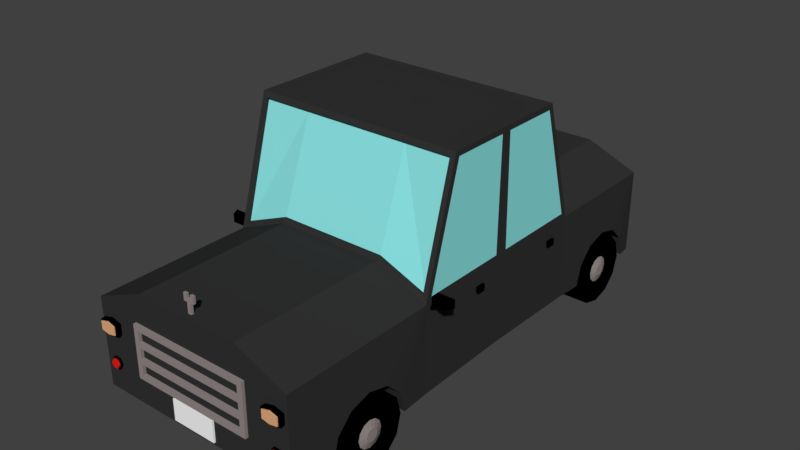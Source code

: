 # Source: Car_black.blend  (saved by Blender 2.78.0; exported with 4.5.12 LTS)
import bpy
from mathutils import Matrix  # noqa: F401  (used for matrix-valued properties, if any)

bpy.ops.wm.read_factory_settings(use_empty=True)
scene = bpy.context.scene
scene.name = 'Scene'

# ---- collections
col_collection_1 = bpy.data.collections.new('Collection 1'); scene.collection.children.link(col_collection_1)

# ---- materials (node trees are filled in below, after node groups)
mat_black_car = bpy.data.materials.new('Black_car')
mat_black_car.alpha_threshold = 0.0
mat_black_car.use_transparent_shadow = False
mat_black_car.diffuse_color = (0.0331, 0.0331, 0.0331, 1.0)
mat_black_car.roughness = 0.5
mat_glass = bpy.data.materials.new('Glass')
mat_glass.alpha_threshold = 0.0
mat_glass.use_transparent_shadow = False
mat_glass.diffuse_color = (0.2705, 0.7991, 0.7991, 1.0)
mat_glass.roughness = 0.5
mat_black = bpy.data.materials.new('Black')
mat_black.alpha_threshold = 0.0
mat_black.use_transparent_shadow = False
mat_black.diffuse_color = (0.0, 0.0, 0.0, 1.0)
mat_black.roughness = 0.5
mat_metal = bpy.data.materials.new('Metal')
mat_metal.alpha_threshold = 0.0
mat_metal.use_transparent_shadow = False
mat_metal.diffuse_color = (0.2961, 0.2542, 0.2462, 1.0)
mat_metal.roughness = 0.5
mat_light_top = bpy.data.materials.new('Light_top')
mat_light_top.alpha_threshold = 0.0
mat_light_top.use_transparent_shadow = False
mat_light_top.diffuse_color = (0.8, 0.4207, 0.215, 1.0)
mat_light_top.roughness = 0.5
mat_light_bottom = bpy.data.materials.new('Light_bottom')
mat_light_bottom.alpha_threshold = 0.0
mat_light_bottom.use_transparent_shadow = False
mat_light_bottom.diffuse_color = (0.7991, 0.01298, 0.009721, 1.0)
mat_light_bottom.roughness = 0.5
mat_white_car = bpy.data.materials.new('White_car')
mat_white_car.alpha_threshold = 0.0
mat_white_car.use_transparent_shadow = False
mat_white_car.diffuse_color = (1.0, 1.0, 1.0, 1.0)
mat_white_car.roughness = 0.5

# ---- material node trees

# ---- world
world_world = bpy.data.worlds.new('World'); scene.world = world_world
world_world.color = (0.05088, 0.05088, 0.05088)
world_world.use_sun_shadow = False
world_world.sun_shadow_jitter_overblur = 0.0
world_world.cycles.sampling_method = 'MANUAL'

# ---- meshes
me_cube_001 = bpy.data.meshes.new('Cube.001')
me_cube_001.from_pydata([(1.553, -1.102, -0.6135), (0.7746, -3.415, -0.6135), (1.479, -1.024, 0.7616), (0.7746, -0.6009, 2.392), (0.7895, -1.076, 1.061), (0.7746, -1.102, -0.6135), (1.479, -0.5569, 2.378), (1.553, -3.415, -0.6135), (1.553, -3.415, 0.6641), (0.7746, -3.415, 0.9859), (0.7746, -1.102, 0.9859), (1.553, -0.5153, 2.388), (0.7746, -0.5753, 2.468), (1.553, -1.102, 0.6641), (1.553, -0.5753, 2.468), (1.482, -1.071, 0.7768), (0.7879, -1.028, 1.045), (1.482, -0.6044, 2.394), (0.773, -0.5535, 2.376), (1.553, 0.3219, 0.7441), (1.553, -0.9954, 0.7441), (1.553, 0.3437, 2.388), (1.579, -2.144, 0.01097), (1.579, -1.831, -0.07306), (1.579, -1.601, -0.3026), (1.579, -1.517, -0.6135), (1.579, -2.772, -0.6135), (0.7746, -2.046, 0.9859), (1.579, -2.688, -0.3026), (1.553, -2.046, 0.6641), (1.579, -2.458, -0.07306), (0.7683, -2.144, 0.01097), (0.7683, -1.831, -0.07306), (0.7683, -1.601, -0.3026), (0.7683, -1.517, -0.6135), (0.7683, -2.772, -0.6135), (0.7683, -2.688, -0.3026), (0.7683, -2.458, -0.07306), (1.577, -2.666, -0.5957), (0.9928, -2.666, -0.5957), (1.577, -2.595, -0.3278), (0.9928, -2.595, -0.3278), (1.577, -2.399, -0.1317), (0.9928, -2.399, -0.1317), (1.577, -2.131, -0.05992), (0.9928, -2.131, -0.05992), (1.577, -1.863, -0.1317), (0.9928, -1.863, -0.1317), (1.577, -1.667, -0.3278), (0.9928, -1.667, -0.3278), (1.577, -1.595, -0.5957), (0.9928, -1.595, -0.5957), (1.577, -1.667, -0.8636), (0.9928, -1.667, -0.8636), (1.577, -1.863, -1.06), (0.9928, -1.863, -1.06), (1.577, -2.131, -1.132), (0.9928, -2.131, -1.132), (1.577, -2.399, -1.06), (0.9928, -2.399, -1.06), (1.577, -2.595, -0.8636), (0.9928, -2.595, -0.8636), (1.577, -2.53, -0.5957), (1.577, -2.476, -0.3963), (1.577, -2.33, -0.2503), (1.577, -2.131, -0.1969), (1.577, -1.931, -0.2503), (1.577, -1.785, -0.3963), (1.577, -1.732, -0.5957), (1.577, -1.785, -0.7952), (1.577, -1.931, -0.9412), (1.577, -2.131, -0.9946), (1.577, -2.33, -0.9412), (1.577, -2.476, -0.7952), (0.9928, -2.204, -0.4691), (0.9928, -2.277, -0.5957), (0.9928, -2.257, -0.5226), (0.9928, -2.257, -0.6688), (0.9928, -2.204, -0.7224), (0.9928, -2.131, -0.742), (0.9928, -2.058, -0.7224), (0.9928, -2.004, -0.6688), (0.9928, -1.984, -0.5957), (0.9928, -2.004, -0.5226), (0.9928, -2.058, -0.4691), (0.9928, -2.131, -0.4495), (1.487, -2.33, -0.5957), (1.487, -2.303, -0.4961), (1.487, -2.23, -0.4232), (1.487, -2.131, -0.3965), (1.487, -2.031, -0.4232), (1.487, -1.958, -0.4961), (1.487, -1.931, -0.5957), (1.487, -1.958, -0.6953), (1.487, -2.031, -0.7682), (1.487, -2.131, -0.7949), (1.487, -2.23, -0.7682), (1.487, -2.303, -0.6953), (1.557, -2.33, -0.6003), (1.557, -2.303, -0.5008), (1.557, -2.23, -0.4279), (1.557, -2.131, -0.4012), (1.557, -2.031, -0.4279), (1.557, -1.958, -0.5008), (1.557, -1.931, -0.6003), (1.557, -1.958, -0.6999), (1.557, -2.031, -0.7728), (1.557, -2.131, -0.7995), (1.557, -2.23, -0.7728), (1.557, -2.303, -0.6999), (1.593, -2.221, -0.6003), (1.593, -2.209, -0.5553), (1.593, -2.176, -0.5222), (1.593, -2.131, -0.5102), (1.593, -2.086, -0.5222), (1.593, -2.053, -0.5553), (1.593, -2.04, -0.6003), (1.593, -2.053, -0.6454), (1.593, -2.086, -0.6784), (1.593, -2.131, -0.6905), (1.593, -2.176, -0.6784), (1.593, -2.209, -0.6454), (0.7683, -2.144, -0.07566), (0.7683, -2.144, -0.2969), (0.7683, -2.144, -0.6032), (1.553, 1.952, -0.6135), (0.7746, 3.839, -0.6135), (1.479, 1.873, 0.7616), (0.7746, 1.45, 2.392), (0.7895, 1.925, 1.061), (0.7746, 1.952, -0.6135), (1.479, 1.406, 2.378), (1.553, 3.839, -0.6135), (1.553, 3.839, 0.6641), (0.7746, 3.839, 0.9859), (1.553, 1.845, 0.7441), (0.7746, 1.952, 0.9859), (0.7746, 1.425, 2.468), (1.53, 0.4247, -0.6135), (0.7746, 0.4247, 2.468), (1.553, 0.5058, 2.388), (0.7515, 0.4247, -0.6135), (1.553, 1.952, 0.6641), (1.553, 1.425, 2.468), (1.553, 0.4247, 0.6641), (1.553, 0.4247, 2.468), (1.482, 1.921, 0.7768), (0.7879, 1.878, 1.045), (1.482, 1.454, 2.394), (0.773, 1.403, 2.376), (1.553, 0.5276, 0.7441), (1.553, 1.365, 2.388), (1.579, 2.994, 0.01097), (1.579, 2.68, -0.07306), (1.579, 2.451, -0.3026), (1.579, 2.367, -0.6135), (1.579, 3.621, -0.6135), (0.7746, 2.895, 0.9859), (1.579, 3.537, -0.3026), (1.553, 2.895, 0.6641), (1.579, 3.308, -0.07306), (0.7683, 2.994, 0.01097), (0.7683, 2.68, -0.07306), (0.7683, 2.451, -0.3026), (0.7683, 2.367, -0.6135), (0.7683, 3.621, -0.6135), (0.7683, 3.537, -0.3026), (0.7683, 3.308, -0.07306), (1.577, 3.516, -0.5957), (0.9928, 3.516, -0.5957), (1.577, 3.444, -0.3278), (0.9928, 3.444, -0.3278), (1.577, 3.248, -0.1317), (0.9928, 3.248, -0.1317), (1.577, 2.98, -0.05992), (0.9928, 2.98, -0.05992), (1.577, 2.712, -0.1317), (0.9928, 2.712, -0.1317), (1.577, 2.516, -0.3278), (0.9928, 2.516, -0.3278), (1.577, 2.444, -0.5957), (0.9928, 2.444, -0.5957), (1.577, 2.516, -0.8636), (0.9928, 2.516, -0.8636), (1.577, 2.712, -1.06), (0.9928, 2.712, -1.06), (1.577, 2.98, -1.132), (0.9928, 2.98, -1.132), (1.577, 3.248, -1.06), (0.9928, 3.248, -1.06), (1.577, 3.444, -0.8636), (0.9928, 3.444, -0.8636), (1.577, 3.379, -0.5957), (1.577, 3.326, -0.3963), (1.577, 3.18, -0.2503), (1.577, 2.98, -0.1969), (1.577, 2.781, -0.2503), (1.577, 2.635, -0.3963), (1.577, 2.581, -0.5957), (1.577, 2.635, -0.7952), (1.577, 2.781, -0.9412), (1.577, 2.98, -0.9946), (1.577, 3.18, -0.9412), (1.577, 3.326, -0.7952), (0.9928, 3.053, -0.4691), (0.9928, 3.126, -0.5957), (0.9928, 3.107, -0.5226), (0.9928, 3.107, -0.6688), (0.9928, 3.053, -0.7224), (0.9928, 2.98, -0.742), (0.9928, 2.907, -0.7224), (0.9928, 2.853, -0.6688), (0.9928, 2.834, -0.5957), (0.9928, 2.853, -0.5226), (0.9928, 2.907, -0.4691), (0.9928, 2.98, -0.4495), (1.487, 3.179, -0.5957), (1.487, 3.153, -0.4961), (1.487, 3.08, -0.4232), (1.487, 2.98, -0.3965), (1.487, 2.881, -0.4232), (1.487, 2.808, -0.4961), (1.487, 2.781, -0.5957), (1.487, 2.808, -0.6953), (1.487, 2.881, -0.7682), (1.487, 2.98, -0.7949), (1.487, 3.08, -0.7682), (1.487, 3.153, -0.6953), (1.557, 3.179, -0.6003), (1.557, 3.153, -0.5008), (1.557, 3.08, -0.4279), (1.557, 2.98, -0.4012), (1.557, 2.881, -0.4279), (1.557, 2.808, -0.5008), (1.557, 2.781, -0.6003), (1.557, 2.808, -0.6999), (1.557, 2.881, -0.7728), (1.557, 2.98, -0.7995), (1.557, 3.08, -0.7728), (1.557, 3.153, -0.6999), (1.593, 3.07, -0.6003), (1.593, 3.058, -0.5553), (1.593, 3.025, -0.5222), (1.593, 2.98, -0.5102), (1.593, 2.935, -0.5222), (1.593, 2.902, -0.5553), (1.593, 2.89, -0.6003), (1.593, 2.902, -0.6454), (1.593, 2.935, -0.6784), (1.593, 2.98, -0.6905), (1.593, 3.025, -0.6784), (1.593, 3.058, -0.6454), (0.7683, 2.994, -0.07566), (0.7683, 2.994, -0.2969), (0.7683, 2.994, -0.6032), (1.59, -0.003152, 0.4636), (1.59, -0.003152, 0.3808), (1.59, -0.086, 0.4636), (1.59, -0.086, 0.3808), (1.507, -0.003152, 0.4636), (1.507, -0.003152, 0.3808), (1.507, -0.086, 0.4636), (1.507, -0.086, 0.3808), (1.59, 0.03984, 0.4636), (1.59, 0.03984, 0.3808), (1.507, 0.0812, 0.4636), (1.507, 0.0812, 0.3808), (1.59, 1.59, 0.4598), (1.59, 1.59, 0.3769), (1.59, 1.508, 0.4598), (1.59, 1.508, 0.3769), (1.507, 1.59, 0.4598), (1.507, 1.59, 0.3769), (1.507, 1.508, 0.4598), (1.507, 1.508, 0.3769), (1.59, 1.633, 0.4598), (1.59, 1.633, 0.3769), (1.507, 1.675, 0.4598), (1.507, 1.675, 0.3769), (1.722, -1.049, 0.7817), (1.722, -1.049, 0.6577), (1.598, -1.049, 0.7817), (1.598, -1.049, 0.6577), (1.722, -0.9253, 0.7817), (1.722, -0.9253, 0.6577), (1.598, -0.9253, 0.7817), (1.598, -0.9253, 0.6577), (1.786, -1.049, 0.7817), (1.786, -1.049, 0.6577), (1.848, -0.9253, 0.7817), (1.848, -0.9253, 0.6577), (1.686, -1.013, 0.6577), (1.634, -1.013, 0.6577), (1.686, -0.9614, 0.6577), (1.634, -0.9614, 0.6577), (1.557, -1.013, 0.564), (1.521, -1.013, 0.6013), (1.557, -0.9614, 0.564), (1.521, -0.9614, 0.6013), (0.9025, -3.25, 0.5551), (0.9025, -3.25, 0.4794), (0.9025, -3.46, 0.5551), (0.9025, -3.46, 0.4794), (0.8232, -3.46, 0.5551), (0.8232, -3.46, 0.4794), (0.8232, -3.25, 0.5551), (0.8232, -3.25, 0.4794), (0.9025, -3.25, 0.3263), (0.9025, -3.46, 0.3263), (0.8232, -3.46, 0.3263), (0.8232, -3.25, 0.3263), (0.9025, -3.25, 0.2498), (0.9025, -3.46, 0.2498), (0.8232, -3.46, 0.2498), (0.8232, -3.25, 0.2498), (0.9025, -3.25, 0.09679), (0.9025, -3.46, 0.09679), (0.8232, -3.46, 0.09679), (0.8232, -3.25, 0.09679), (0.9025, -3.25, 0.02027), (0.9025, -3.46, 0.02027), (0.8232, -3.46, 0.02027), (0.8232, -3.25, 0.02027), (0.9025, -3.25, -0.1319), (0.9025, -3.46, -0.1319), (0.8232, -3.46, -0.1319), (0.8232, -3.25, -0.1319), (0.9025, -3.25, -0.2084), (0.9025, -3.46, -0.2084), (0.8232, -3.46, -0.2084), (0.8232, -3.25, -0.2084), (1.214, -3.489, 0.254), (1.214, -3.341, 0.254), (1.214, -3.341, 0.4018), (1.504, -3.489, 0.254), (1.504, -3.489, 0.4018), (1.504, -3.341, 0.254), (1.504, -3.341, 0.4018), (1.359, -3.341, 0.2256), (1.359, -3.341, 0.4411), (1.359, -3.489, 0.2256), (1.359, -3.489, 0.4411), (1.214, -3.489, 0.4018), (1.24, -3.489, 0.2676), (1.24, -3.489, 0.3889), (1.478, -3.489, 0.2676), (1.478, -3.489, 0.3889), (1.359, -3.489, 0.2443), (1.359, -3.489, 0.4211), (1.24, -3.504, 0.2676), (1.24, -3.504, 0.3889), (1.478, -3.504, 0.2676), (1.478, -3.504, 0.3889), (1.359, -3.504, 0.2443), (1.359, -3.504, 0.4211), (1.268, -3.371, -0.2001), (1.314, -3.371, -0.121), (1.405, -3.371, -0.121), (1.451, -3.371, -0.2001), (1.405, -3.371, -0.2792), (1.314, -3.371, -0.2792), (1.268, -3.446, -0.2001), (1.314, -3.446, -0.121), (1.405, -3.446, -0.121), (1.451, -3.446, -0.2001), (1.405, -3.446, -0.2792), (1.314, -3.446, -0.2792), (1.292, -3.446, -0.2001), (1.326, -3.446, -0.1411), (1.394, -3.446, -0.1411), (1.428, -3.446, -0.2001), (1.394, -3.446, -0.2591), (1.326, -3.446, -0.2591), (1.292, -3.469, -0.2001), (1.326, -3.469, -0.1411), (1.394, -3.469, -0.1411), (1.428, -3.469, -0.2001), (1.394, -3.469, -0.2591), (1.326, -3.469, -0.2591), (1.214, 3.776, 0.254), (1.214, 3.776, 0.4018), (1.504, 3.776, 0.254), (1.504, 3.776, 0.4018), (1.359, 3.776, 0.2256), (1.359, 3.776, 0.4411), (1.214, 3.908, 0.254), (1.214, 3.908, 0.4018), (1.504, 3.908, 0.254), (1.504, 3.908, 0.4018), (1.359, 3.908, 0.2256), (1.359, 3.908, 0.4411), (1.24, 3.908, 0.2676), (1.24, 3.908, 0.3889), (1.478, 3.908, 0.2676), (1.478, 3.908, 0.3889), (1.359, 3.908, 0.2443), (1.359, 3.908, 0.4211), (1.24, 3.922, 0.2676), (1.24, 3.922, 0.3889), (1.478, 3.922, 0.2676), (1.478, 3.922, 0.3889), (1.359, 3.922, 0.2443), (1.359, 3.922, 0.4211), (1.268, 3.803, -0.2001), (1.314, 3.803, -0.121), (1.405, 3.803, -0.121), (1.451, 3.803, -0.2001), (1.405, 3.803, -0.2792), (1.314, 3.803, -0.2792), (1.268, 3.87, -0.2001), (1.314, 3.87, -0.121), (1.405, 3.87, -0.121), (1.451, 3.87, -0.2001), (1.405, 3.87, -0.2792), (1.314, 3.87, -0.2792), (1.292, 3.87, -0.2001), (1.326, 3.87, -0.1411), (1.394, 3.87, -0.1411), (1.428, 3.87, -0.2001), (1.394, 3.87, -0.2591), (1.326, 3.87, -0.2591), (1.292, 3.89, -0.2001), (1.326, 3.89, -0.1411), (1.394, 3.89, -0.1411), (1.428, 3.89, -0.2001), (1.394, 3.89, -0.2591), (1.326, 3.89, -0.2591), (-1.579, -1.102, -0.6135), (-0.8001, -3.415, -0.6135), (-1.504, -1.024, 0.7616), (-0.8001, -0.6009, 2.392), (-0.8151, -1.076, 1.061), (-0.8001, -1.102, -0.6135), (-1.505, -0.5569, 2.378), (-1.579, -3.415, -0.6135), (-1.579, -3.415, 0.6641), (-0.8001, -3.415, 0.9859), (-1.579, -0.9954, 0.7441), (-0.8001, -1.102, 0.9859), (-1.579, -0.5153, 2.388), (-0.8001, -0.5753, 2.468), (-1.579, 0.3437, 2.388), (-1.579, -1.102, 0.6641), (-1.579, -0.5753, 2.468), (-1.507, -1.071, 0.7768), (-0.8135, -1.028, 1.045), (-1.508, -0.6044, 2.394), (-0.7986, -0.5535, 2.376), (-1.579, 0.3219, 0.7441), (-1.605, -2.144, 0.01097), (-1.605, -1.831, -0.07306), (-1.605, -1.601, -0.3026), (-1.605, -1.517, -0.6135), (-1.605, -2.772, -0.6135), (-0.8001, -2.046, 0.9859), (-1.605, -2.688, -0.3026), (-1.579, -2.046, 0.6641), (-1.605, -2.458, -0.07306), (-0.7939, -2.144, 0.01097), (-0.7939, -1.831, -0.07306), (-0.7939, -1.601, -0.3026), (-0.7939, -1.517, -0.6135), (-0.7939, -2.772, -0.6135), (-0.7939, -2.688, -0.3026), (-0.7939, -2.458, -0.07306), (-1.602, -2.666, -0.5957), (-1.018, -2.666, -0.5957), (-1.602, -2.595, -0.3278), (-1.018, -2.595, -0.3278), (-1.602, -2.399, -0.1317), (-1.018, -2.399, -0.1317), (-1.602, -2.131, -0.05992), (-1.018, -2.131, -0.05992), (-1.602, -1.863, -0.1317), (-1.018, -1.863, -0.1317), (-1.602, -1.667, -0.3278), (-1.018, -1.667, -0.3278), (-1.602, -1.595, -0.5957), (-1.018, -1.595, -0.5957), (-1.602, -1.667, -0.8636), (-1.018, -1.667, -0.8636), (-1.602, -1.863, -1.06), (-1.018, -1.863, -1.06), (-1.602, -2.131, -1.132), (-1.018, -2.131, -1.132), (-1.602, -2.399, -1.06), (-1.018, -2.399, -1.06), (-1.602, -2.595, -0.8636), (-1.018, -2.595, -0.8636), (-1.602, -2.53, -0.5957), (-1.602, -2.476, -0.3963), (-1.602, -2.33, -0.2503), (-1.602, -2.131, -0.1969), (-1.602, -1.931, -0.2503), (-1.602, -1.785, -0.3963), (-1.602, -1.732, -0.5957), (-1.602, -1.785, -0.7952), (-1.602, -1.931, -0.9412), (-1.602, -2.131, -0.9946), (-1.602, -2.33, -0.9412), (-1.602, -2.476, -0.7952), (-1.018, -2.204, -0.4691), (-1.018, -2.277, -0.5957), (-1.018, -2.257, -0.5226), (-1.018, -2.257, -0.6688), (-1.018, -2.204, -0.7224), (-1.018, -2.131, -0.742), (-1.018, -2.058, -0.7224), (-1.018, -2.004, -0.6688), (-1.018, -1.984, -0.5957), (-1.018, -2.004, -0.5226), (-1.018, -2.058, -0.4691), (-1.018, -2.131, -0.4495), (-1.512, -2.33, -0.5957), (-1.512, -2.303, -0.4961), (-1.512, -2.23, -0.4232), (-1.512, -2.131, -0.3965), (-1.512, -2.031, -0.4232), (-1.512, -1.958, -0.4961), (-1.512, -1.931, -0.5957), (-1.512, -1.958, -0.6953), (-1.512, -2.031, -0.7682), (-1.512, -2.131, -0.7949), (-1.512, -2.23, -0.7682), (-1.512, -2.303, -0.6953), (-1.582, -2.33, -0.6003), (-1.582, -2.303, -0.5008), (-1.582, -2.23, -0.4279), (-1.582, -2.131, -0.4012), (-1.582, -2.031, -0.4279), (-1.582, -1.958, -0.5008), (-1.582, -1.931, -0.6003), (-1.582, -1.958, -0.6999), (-1.582, -2.031, -0.7728), (-1.582, -2.131, -0.7995), (-1.582, -2.23, -0.7728), (-1.582, -2.303, -0.6999), (-1.619, -2.221, -0.6003), (-1.619, -2.209, -0.5553), (-1.619, -2.176, -0.5222), (-1.619, -2.131, -0.5102), (-1.619, -2.086, -0.5222), (-1.619, -2.053, -0.5553), (-1.619, -2.04, -0.6003), (-1.619, -2.053, -0.6454), (-1.619, -2.086, -0.6784), (-1.619, -2.131, -0.6905), (-1.619, -2.176, -0.6784), (-1.619, -2.209, -0.6454), (-0.7939, -2.144, -0.07566), (-0.7939, -2.144, -0.2969), (-0.7939, -2.144, -0.6032), (-1.579, 1.952, -0.6135), (-0.8001, 3.839, -0.6135), (-1.504, 1.873, 0.7616), (-0.8001, 1.45, 2.392), (-0.8151, 1.925, 1.061), (-0.8001, 1.952, -0.6135), (-1.505, 1.406, 2.378), (-1.579, 3.839, -0.6135), (-1.579, 3.839, 0.6641), (-0.8001, 3.839, 0.9859), (-1.579, 1.845, 0.7441), (-0.8001, 1.952, 0.9859), (-1.579, 1.365, 2.388), (-0.8001, 1.425, 2.468), (-1.556, 0.4247, -0.6135), (-1.579, 0.5276, 0.7441), (-0.8001, 0.4247, 2.468), (-1.579, 0.5058, 2.388), (-0.7771, 0.4247, -0.6135), (-0.01279, 0.4225, -0.6135), (-1.579, 1.952, 0.6641), (-1.579, 1.425, 2.468), (-1.579, 0.4247, 0.6641), (-1.579, 0.4247, 2.468), (-1.507, 1.921, 0.7768), (-0.8135, 1.878, 1.045), (-1.508, 1.454, 2.394), (-0.7986, 1.403, 2.376), (-1.605, 2.994, 0.01097), (-1.605, 2.68, -0.07306), (-1.605, 2.451, -0.3026), (-1.605, 2.367, -0.6135), (-1.605, 3.621, -0.6135), (-0.8001, 2.895, 0.9859), (-1.605, 3.537, -0.3026), (-1.579, 2.895, 0.6641), (-1.605, 3.308, -0.07306), (-0.7939, 2.994, 0.01097), (-0.7939, 2.68, -0.07306), (-0.7939, 2.451, -0.3026), (-0.7939, 2.367, -0.6135), (-0.7939, 3.621, -0.6135), (-0.7939, 3.537, -0.3026), (-0.7939, 3.308, -0.07306), (-1.602, 3.516, -0.5957), (-1.018, 3.516, -0.5957), (-1.602, 3.444, -0.3278), (-1.018, 3.444, -0.3278), (-1.602, 3.248, -0.1317), (-1.018, 3.248, -0.1317), (-1.602, 2.98, -0.05992), (-1.018, 2.98, -0.05992), (-1.602, 2.712, -0.1317), (-1.018, 2.712, -0.1317), (-1.602, 2.516, -0.3278), (-1.018, 2.516, -0.3278), (-1.602, 2.444, -0.5957), (-1.018, 2.444, -0.5957), (-1.602, 2.516, -0.8636), (-1.018, 2.516, -0.8636), (-1.602, 2.712, -1.06), (-1.018, 2.712, -1.06), (-1.602, 2.98, -1.132), (-1.018, 2.98, -1.132), (-1.602, 3.248, -1.06), (-1.018, 3.248, -1.06), (-1.602, 3.444, -0.8636), (-1.018, 3.444, -0.8636), (-1.602, 3.379, -0.5957), (-1.602, 3.326, -0.3963), (-1.602, 3.18, -0.2503), (-1.602, 2.98, -0.1969), (-1.602, 2.781, -0.2503), (-1.602, 2.635, -0.3963), (-1.602, 2.581, -0.5957), (-1.602, 2.635, -0.7952), (-1.602, 2.781, -0.9412), (-1.602, 2.98, -0.9946), (-1.602, 3.18, -0.9412), (-1.602, 3.326, -0.7952), (-1.018, 3.053, -0.4691), (-1.018, 3.126, -0.5957), (-1.018, 3.107, -0.5226), (-1.018, 3.107, -0.6688), (-1.018, 3.053, -0.7224), (-1.018, 2.98, -0.742), (-1.018, 2.907, -0.7224), (-1.018, 2.853, -0.6688), (-1.018, 2.834, -0.5957), (-1.018, 2.853, -0.5226), (-1.018, 2.907, -0.4691), (-1.018, 2.98, -0.4495), (-1.512, 3.179, -0.5957), (-1.512, 3.153, -0.4961), (-1.512, 3.08, -0.4232), (-1.512, 2.98, -0.3965), (-1.512, 2.881, -0.4232), (-1.512, 2.808, -0.4961), (-1.512, 2.781, -0.5957), (-1.512, 2.808, -0.6953), (-1.512, 2.881, -0.7682), (-1.512, 2.98, -0.7949), (-1.512, 3.08, -0.7682), (-1.512, 3.153, -0.6953), (-1.582, 3.179, -0.6003), (-1.582, 3.153, -0.5008), (-1.582, 3.08, -0.4279), (-1.582, 2.98, -0.4012), (-1.582, 2.881, -0.4279), (-1.582, 2.808, -0.5008), (-1.582, 2.781, -0.6003), (-1.582, 2.808, -0.6999), (-1.582, 2.881, -0.7728), (-1.582, 2.98, -0.7995), (-1.582, 3.08, -0.7728), (-1.582, 3.153, -0.6999), (-1.619, 3.07, -0.6003), (-1.619, 3.058, -0.5553), (-1.619, 3.025, -0.5222), (-1.619, 2.98, -0.5102), (-1.619, 2.935, -0.5222), (-1.619, 2.902, -0.5553), (-1.619, 2.89, -0.6003), (-1.619, 2.902, -0.6454), (-1.619, 2.935, -0.6784), (-1.619, 2.98, -0.6905), (-1.619, 3.025, -0.6784), (-1.619, 3.058, -0.6454), (-0.7939, 2.994, -0.07566), (-0.7939, 2.994, -0.2969), (-0.7939, 2.994, -0.6032), (-0.01279, -1.102, -0.6135), (-0.01279, -1.075, 1.061), (-0.01279, -0.602, 2.393), (-0.01279, -3.415, 0.9859), (-0.01279, -3.415, -0.6135), (-0.01279, -1.102, 0.9859), (-0.01279, -0.5753, 2.468), (-0.01279, -0.5549, 2.376), (-0.01279, -1.028, 1.045), (-0.01279, -2.046, 0.9859), (-0.01279, -1.517, -0.6135), (-0.01279, -2.772, -0.6135), (-0.01279, -2.131, -0.742), (-0.01279, -2.058, -0.7224), (-0.01279, -2.004, -0.6688), (-0.01279, -1.984, -0.5957), (-0.01279, -2.257, -0.6688), (-0.01279, -2.204, -0.7224), (-0.01279, -2.277, -0.5957), (-0.01279, -2.004, -0.5226), (-0.01279, -2.058, -0.4691), (-0.01279, -2.131, -0.4495), (-0.01279, -2.204, -0.4691), (-0.01279, -2.257, -0.5226), (-0.01279, -2.144, -0.6032), (-0.01279, 1.952, -0.6135), (-0.01279, 1.925, 1.061), (-0.01279, 1.452, 2.393), (-0.01279, 3.839, 0.9859), (-0.01279, 3.839, -0.6135), (-0.01279, 1.952, 0.9859), (-0.01279, 1.425, 2.468), (-0.01279, 0.4247, 2.468), (-0.01279, 1.404, 2.376), (-0.01279, 1.878, 1.045), (-0.01279, 2.895, 0.9859), (-0.01279, 2.367, -0.6135), (-0.01279, 3.621, -0.6135), (-0.01279, 2.98, -0.742), (-0.01279, 2.907, -0.7224), (-0.01279, 2.853, -0.6688), (-0.01279, 2.834, -0.5957), (-0.01279, 3.107, -0.6688), (-0.01279, 3.053, -0.7224), (-0.01279, 3.126, -0.5957), (-0.01279, 2.853, -0.5226), (-0.01279, 2.907, -0.4691), (-0.01279, 2.98, -0.4495), (-0.01279, 3.053, -0.4691), (-0.01279, 3.107, -0.5226), (-0.01279, 2.994, -0.6032), (-1.616, -0.003152, 0.4636), (-1.616, -0.003152, 0.3808), (-1.616, -0.086, 0.4636), (-1.616, -0.086, 0.3808), (-1.533, -0.003152, 0.4636), (-1.533, -0.003152, 0.3808), (-1.533, -0.086, 0.4636), (-1.533, -0.086, 0.3808), (-1.616, 0.03984, 0.4636), (-1.616, 0.03984, 0.3808), (-1.533, 0.0812, 0.4636), (-1.533, 0.0812, 0.3808), (-1.616, 1.59, 0.4598), (-1.616, 1.59, 0.3769), (-1.616, 1.508, 0.4598), (-1.616, 1.508, 0.3769), (-1.533, 1.59, 0.4598), (-1.533, 1.59, 0.3769), (-1.533, 1.508, 0.4598), (-1.533, 1.508, 0.3769), (-1.616, 1.633, 0.4598), (-1.616, 1.633, 0.3769), (-1.533, 1.675, 0.4598), (-1.533, 1.675, 0.3769), (-1.748, -1.049, 0.7817), (-1.748, -1.049, 0.6577), (-1.624, -1.049, 0.7817), (-1.624, -1.049, 0.6577), (-1.748, -0.9253, 0.7817), (-1.748, -0.9253, 0.6577), (-1.624, -0.9253, 0.7817), (-1.624, -0.9253, 0.6577), (-1.812, -1.049, 0.7817), (-1.812, -1.049, 0.6577), (-1.874, -0.9253, 0.7817), (-1.874, -0.9253, 0.6577), (-1.712, -1.013, 0.6577), (-1.66, -1.013, 0.6577), (-1.712, -0.9614, 0.6577), (-1.66, -0.9614, 0.6577), (-1.582, -1.013, 0.564), (-1.547, -1.013, 0.6013), (-1.582, -0.9614, 0.564), (-1.547, -0.9614, 0.6013), (-0.9281, -3.25, 0.5551), (-0.9281, -3.25, 0.4794), (-0.9281, -3.46, 0.5551), (-0.9281, -3.46, 0.4794), (-0.01279, -3.25, 0.5551), (-0.01279, -3.25, 0.4794), (-0.01279, -3.46, 0.5551), (-0.01279, -3.46, 0.4794), (-0.8488, -3.46, 0.5551), (-0.8488, -3.46, 0.4794), (-0.8488, -3.25, 0.5551), (-0.8488, -3.25, 0.4794), (-0.9281, -3.25, 0.3263), (-0.9281, -3.46, 0.3263), (-0.8488, -3.46, 0.3263), (-0.8488, -3.25, 0.3263), (-0.9281, -3.25, 0.2498), (-0.9281, -3.46, 0.2498), (-0.8488, -3.46, 0.2498), (-0.8488, -3.25, 0.2498), (-0.9281, -3.25, 0.09679), (-0.9281, -3.46, 0.09679), (-0.8488, -3.46, 0.09679), (-0.8488, -3.25, 0.09679), (-0.9281, -3.25, 0.02027), (-0.9281, -3.46, 0.02027), (-0.8488, -3.46, 0.02027), (-0.8488, -3.25, 0.02027), (-0.9281, -3.25, -0.1319), (-0.9281, -3.46, -0.1319), (-0.8488, -3.46, -0.1319), (-0.8488, -3.25, -0.1319), (-0.9281, -3.25, -0.2084), (-0.9281, -3.46, -0.2084), (-0.8488, -3.46, -0.2084), (-0.8488, -3.25, -0.2084), (-0.01279, -3.25, 0.3263), (-0.01279, -3.46, 0.3263), (-0.01279, -3.25, 0.2498), (-0.01279, -3.46, 0.2498), (-0.01279, -3.25, 0.09679), (-0.01279, -3.46, 0.09679), (-0.01279, -3.25, 0.02027), (-0.01279, -3.46, 0.02027), (-0.01279, -3.25, -0.1319), (-0.01279, -3.46, -0.1319), (-0.01279, -3.25, -0.2084), (-0.01279, -3.46, -0.2084), (-1.239, -3.489, 0.254), (-1.239, -3.489, 0.4018), (-1.239, -3.341, 0.254), (-1.239, -3.341, 0.4018), (-1.53, -3.489, 0.254), (-1.53, -3.489, 0.4018), (-1.53, -3.341, 0.254), (-1.53, -3.341, 0.4018), (-1.384, -3.341, 0.2256), (-1.384, -3.341, 0.4411), (-1.384, -3.489, 0.2256), (-1.384, -3.489, 0.4411), (-1.265, -3.489, 0.2676), (-1.265, -3.489, 0.3889), (-1.504, -3.489, 0.2676), (-1.504, -3.489, 0.3889), (-1.384, -3.489, 0.2443), (-1.384, -3.489, 0.4211), (-1.265, -3.504, 0.2676), (-1.265, -3.504, 0.3889), (-1.504, -3.504, 0.2676), (-1.504, -3.504, 0.3889), (-1.384, -3.504, 0.2443), (-1.384, -3.504, 0.4211), (-1.294, -3.371, -0.2001), (-1.34, -3.371, -0.121), (-1.431, -3.371, -0.121), (-1.477, -3.371, -0.2001), (-1.431, -3.371, -0.2792), (-1.34, -3.371, -0.2792), (-1.294, -3.446, -0.2001), (-1.34, -3.446, -0.121), (-1.431, -3.446, -0.121), (-1.477, -3.446, -0.2001), (-1.431, -3.446, -0.2792), (-1.34, -3.446, -0.2792), (-1.317, -3.446, -0.2001), (-1.351, -3.446, -0.1411), (-1.419, -3.446, -0.1411), (-1.453, -3.446, -0.2001), (-1.419, -3.446, -0.2591), (-1.351, -3.446, -0.2591), (-1.317, -3.469, -0.2001), (-1.351, -3.469, -0.1411), (-1.419, -3.469, -0.1411), (-1.453, -3.469, -0.2001), (-1.419, -3.469, -0.2591), (-1.351, -3.469, -0.2591), (-1.239, 3.908, 0.254), (-1.239, 3.776, 0.254), (-1.239, 3.776, 0.4018), (-1.53, 3.908, 0.254), (-1.53, 3.908, 0.4018), (-1.53, 3.776, 0.254), (-1.53, 3.776, 0.4018), (-1.384, 3.776, 0.2256), (-1.384, 3.776, 0.4411), (-1.384, 3.908, 0.4411), (-1.239, 3.908, 0.4018), (-1.384, 3.908, 0.2256), (-1.265, 3.908, 0.2676), (-1.265, 3.908, 0.3889), (-1.504, 3.908, 0.2676), (-1.504, 3.908, 0.3889), (-1.384, 3.908, 0.2443), (-1.384, 3.908, 0.4211), (-1.265, 3.922, 0.2676), (-1.265, 3.922, 0.3889), (-1.504, 3.922, 0.2676), (-1.504, 3.922, 0.3889), (-1.384, 3.922, 0.2443), (-1.384, 3.922, 0.4211), (-1.294, 3.803, -0.2001), (-1.34, 3.803, -0.121), (-1.431, 3.803, -0.121), (-1.477, 3.803, -0.2001), (-1.431, 3.803, -0.2792), (-1.34, 3.803, -0.2792), (-1.294, 3.87, -0.2001), (-1.34, 3.87, -0.121), (-1.431, 3.87, -0.121), (-1.477, 3.87, -0.2001), (-1.431, 3.87, -0.2792), (-1.34, 3.87, -0.2792), (-1.317, 3.87, -0.2001), (-1.351, 3.87, -0.1411), (-1.419, 3.87, -0.1411), (-1.453, 3.87, -0.2001), (-1.419, 3.87, -0.2591), (-1.351, 3.87, -0.2591), (-1.317, 3.89, -0.2001), (-1.351, 3.89, -0.1411), (-1.419, 3.89, -0.1411), (-1.453, 3.89, -0.2001), (-1.419, 3.89, -0.2591), (-1.351, 3.89, -0.2591), (-0.04225, -3.336, 0.9863), (-0.04225, -3.336, 1.137), (-0.04225, -3.301, 0.9863), (-0.04225, -3.301, 1.137), (0.01566, -3.336, 0.9863), (0.01566, -3.336, 1.137), (0.01566, -3.301, 0.9863), (0.01566, -3.301, 1.137), (-0.04225, -3.336, 1.182), (-0.04225, -3.301, 1.182), (0.01566, -3.336, 1.182), (0.01566, -3.301, 1.182), (0.06735, -3.336, 1.137), (0.06735, -3.301, 1.137), (0.06735, -3.301, 1.182), (0.06735, -3.336, 1.182), (-0.09393, -3.301, 1.137), (-0.09393, -3.336, 1.137), (-0.09393, -3.336, 1.182), (-0.09393, -3.301, 1.182), (0.01566, -3.336, 1.243), (0.06735, -3.336, 1.243), (0.06735, -3.301, 1.243), (0.01566, -3.301, 1.243), (-0.04225, -3.301, 1.243), (-0.09393, -3.301, 1.243), (-0.09393, -3.336, 1.243), (-0.04225, -3.336, 1.243), (0.4782, 4.003, -0.4195), (0.5097, 4.002, -0.3862), (0.49, 3.838, -0.3502), (0.4992, 4.002, -0.351), (0.4333, 3.841, -0.4101), (0.4425, 4.005, -0.4109), (0.4567, 3.839, -0.4892), (0.4659, 4.004, -0.49), (0.5368, 3.834, -0.5085), (0.5461, 3.999, -0.5093), (0.5935, 3.831, -0.4486), (0.6028, 3.996, -0.4494), (0.5701, 3.833, -0.3695), (0.5794, 3.998, -0.3703), (0.4912, 4.002, -0.4634), (0.5357, 4.0, -0.4741), (0.5671, 3.998, -0.4408), (0.5541, 3.999, -0.3969), (0.4839, 4.105, -0.42), (0.5154, 4.104, -0.3867), (0.4969, 4.104, -0.4639), (0.5414, 4.102, -0.4746), (0.5729, 4.1, -0.4413), (0.5599, 4.101, -0.3974), (-0.3533, 3.83, -0.5636), (-0.3533, 3.83, -0.2512), (-0.3533, 3.86, -0.5636), (-0.3533, 3.86, -0.2512), (0.3281, 3.83, -0.5636), (0.3281, 3.83, -0.2512), (0.3281, 3.86, -0.5636), (0.3281, 3.86, -0.2512), (-1.748, -0.9253, 0.7708), (-1.748, -0.9253, 0.6686), (-1.646, -0.9253, 0.7708), (-1.646, -0.9253, 0.6686), (-1.852, -0.9253, 0.7708), (-1.852, -0.9253, 0.6686), (1.722, -0.9253, 0.7724), (1.722, -0.9253, 0.6671), (1.617, -0.9253, 0.7724), (1.617, -0.9253, 0.6671), (1.829, -0.9253, 0.7724), (1.829, -0.9253, 0.6671), (0.3281, -3.412, -0.2512), (0.3281, -3.412, -0.5636), (0.3281, -3.442, -0.2512), (0.3281, -3.442, -0.5636), (-0.3533, -3.412, -0.2512), (-0.3533, -3.412, -0.5636), (-0.3533, -3.442, -0.2512), (-0.3533, -3.442, -0.5636)], [], [(138, 144, 13, 0), (2, 6, 18, 16), (692, 686, 9, 27), (19, 21, 11, 20), (145, 139, 12, 14), (688, 692, 27, 10), (27, 9, 8, 29), (138, 0, 5, 141), (7, 8, 9, 1), (10, 27, 29, 13), (1, 9, 686, 687), (16, 18, 690, 691), (28, 8, 7, 26), (139, 715, 689, 12), (141, 5, 683, 571), (15, 4, 10, 13), (17, 15, 13, 14), (4, 684, 688, 10), (3, 17, 14, 12), (685, 3, 12, 689), (19, 20, 13, 144), (11, 21, 145, 14), (20, 11, 14, 13), (21, 19, 144, 145), (2, 16, 4, 15), (6, 2, 15, 17), (16, 691, 684, 4), (18, 6, 17, 3), (690, 18, 3, 685), (13, 24, 25, 0), (23, 24, 13), (22, 23, 13, 29), (28, 30, 8), (8, 30, 22, 29), (28, 26, 35, 36), (22, 30, 37, 31), (30, 28, 36, 37), (24, 23, 32, 33), (25, 24, 33, 34), (23, 22, 31, 32), (5, 34, 693, 683), (25, 34, 5, 0), (687, 694, 35, 1), (1, 35, 26, 7), (38, 40, 41, 39), (40, 42, 43, 41), (42, 44, 45, 43), (44, 46, 47, 45), (46, 48, 49, 47), (48, 50, 51, 49), (50, 52, 53, 51), (52, 54, 55, 53), (54, 56, 57, 55), (56, 58, 59, 57), (41, 43, 74, 76), (58, 60, 61, 59), (60, 38, 39, 61), (46, 44, 65, 66), (59, 61, 77, 78), (38, 60, 73, 62), (40, 38, 62, 63), (44, 42, 64, 65), (60, 58, 72, 73), (42, 40, 63, 64), (58, 56, 71, 72), (56, 54, 70, 71), (54, 52, 69, 70), (52, 50, 68, 69), (50, 48, 67, 68), (48, 46, 66, 67), (66, 65, 89, 90), (51, 53, 81, 82), (55, 57, 79, 80), (45, 47, 84, 85), (43, 45, 85, 74), (53, 55, 80, 81), (57, 59, 78, 79), (47, 49, 83, 84), (39, 41, 76, 75), (81, 80, 696, 697), (49, 51, 82, 83), (61, 39, 75, 77), (93, 92, 104, 105), (73, 72, 96, 97), (63, 62, 86, 87), (70, 69, 93, 94), (67, 66, 90, 91), (62, 73, 97, 86), (64, 63, 87, 88), (71, 70, 94, 95), (68, 67, 91, 92), (65, 64, 88, 89), (72, 71, 95, 96), (69, 68, 92, 93), (105, 104, 116, 117), (90, 89, 101, 102), (97, 96, 108, 109), (87, 86, 98, 99), (94, 93, 105, 106), (91, 90, 102, 103), (86, 97, 109, 98), (88, 87, 99, 100), (95, 94, 106, 107), (92, 91, 103, 104), (89, 88, 100, 101), (96, 95, 107, 108), (110, 121, 120, 119, 118, 117, 116, 115, 114, 113, 112, 111), (102, 101, 113, 114), (109, 108, 120, 121), (99, 98, 110, 111), (106, 105, 117, 118), (103, 102, 114, 115), (98, 109, 121, 110), (100, 99, 111, 112), (107, 106, 118, 119), (104, 103, 115, 116), (101, 100, 112, 113), (108, 107, 119, 120), (80, 79, 695, 696), (83, 82, 698, 702), (84, 83, 702, 703), (77, 75, 701, 699), (82, 81, 697, 698), (85, 84, 703, 704), (76, 74, 705, 706), (74, 85, 704, 705), (78, 77, 699, 700), (79, 78, 700, 695), (75, 76, 706, 701), (31, 122, 32), (33, 32, 122, 123), (37, 122, 31), (36, 123, 122, 37), (124, 34, 33, 123), (35, 124, 123, 36), (707, 693, 34, 124), (694, 707, 124, 35), (138, 125, 142, 144), (127, 147, 149, 131), (718, 157, 134, 711), (150, 135, 151, 140), (145, 143, 137, 139), (713, 136, 157, 718), (157, 159, 133, 134), (138, 141, 130, 125), (132, 126, 134, 133), (136, 142, 159, 157), (126, 712, 711, 134), (147, 717, 716, 149), (158, 156, 132, 133), (139, 137, 714, 715), (141, 571, 708, 130), (146, 142, 136, 129), (148, 143, 142, 146), (129, 136, 713, 709), (128, 137, 143, 148), (710, 714, 137, 128), (150, 144, 142, 135), (151, 143, 145, 140), (135, 142, 143, 151), (140, 145, 144, 150), (127, 146, 129, 147), (131, 148, 146, 127), (147, 129, 709, 717), (149, 128, 148, 131), (716, 710, 128, 149), (142, 125, 155, 154), (153, 142, 154), (152, 159, 142, 153), (158, 133, 160), (133, 159, 152, 160), (158, 166, 165, 156), (152, 161, 167, 160), (160, 167, 166, 158), (154, 163, 162, 153), (155, 164, 163, 154), (153, 162, 161, 152), (130, 708, 719, 164), (155, 125, 130, 164), (712, 126, 165, 720), (126, 132, 156, 165), (168, 169, 171, 170), (170, 171, 173, 172), (172, 173, 175, 174), (174, 175, 177, 176), (176, 177, 179, 178), (178, 179, 181, 180), (180, 181, 183, 182), (182, 183, 185, 184), (184, 185, 187, 186), (186, 187, 189, 188), (171, 206, 204, 173), (188, 189, 191, 190), (190, 191, 169, 168), (176, 196, 195, 174), (189, 208, 207, 191), (168, 192, 203, 190), (170, 193, 192, 168), (174, 195, 194, 172), (190, 203, 202, 188), (172, 194, 193, 170), (188, 202, 201, 186), (186, 201, 200, 184), (184, 200, 199, 182), (182, 199, 198, 180), (180, 198, 197, 178), (178, 197, 196, 176), (196, 220, 219, 195), (181, 212, 211, 183), (185, 210, 209, 187), (175, 215, 214, 177), (173, 204, 215, 175), (183, 211, 210, 185), (187, 209, 208, 189), (177, 214, 213, 179), (169, 205, 206, 171), (211, 723, 722, 210), (179, 213, 212, 181), (191, 207, 205, 169), (223, 235, 234, 222), (203, 227, 226, 202), (193, 217, 216, 192), (200, 224, 223, 199), (197, 221, 220, 196), (192, 216, 227, 203), (194, 218, 217, 193), (201, 225, 224, 200), (198, 222, 221, 197), (195, 219, 218, 194), (202, 226, 225, 201), (199, 223, 222, 198), (235, 247, 246, 234), (220, 232, 231, 219), (227, 239, 238, 226), (217, 229, 228, 216), (224, 236, 235, 223), (221, 233, 232, 220), (216, 228, 239, 227), (218, 230, 229, 217), (225, 237, 236, 224), (222, 234, 233, 221), (219, 231, 230, 218), (226, 238, 237, 225), (240, 241, 242, 243, 244, 245, 246, 247, 248, 249, 250, 251), (232, 244, 243, 231), (239, 251, 250, 238), (229, 241, 240, 228), (236, 248, 247, 235), (233, 245, 244, 232), (228, 240, 251, 239), (230, 242, 241, 229), (237, 249, 248, 236), (234, 246, 245, 233), (231, 243, 242, 230), (238, 250, 249, 237), (210, 722, 721, 209), (213, 728, 724, 212), (214, 729, 728, 213), (207, 725, 727, 205), (212, 724, 723, 211), (215, 730, 729, 214), (206, 732, 731, 204), (204, 731, 730, 215), (208, 726, 725, 207), (209, 721, 726, 208), (205, 727, 732, 206), (161, 162, 252), (163, 253, 252, 162), (167, 161, 252), (166, 167, 252, 253), (254, 253, 163, 164), (165, 166, 253, 254), (733, 254, 164, 719), (720, 165, 254, 733), (258, 257, 261, 262), (256, 255, 257, 258), (262, 261, 259, 260), (255, 259, 261, 257), (259, 255, 263, 265), (260, 256, 258, 262), (266, 265, 263, 264), (256, 260, 266, 264), (260, 259, 265, 266), (255, 256, 264, 263), (270, 269, 273, 274), (268, 267, 269, 270), (274, 273, 271, 272), (267, 271, 273, 269), (271, 267, 275, 277), (272, 268, 270, 274), (278, 277, 275, 276), (268, 272, 278, 276), (272, 271, 277, 278), (267, 268, 276, 275), (282, 281, 285, 286), (280, 279, 281, 282), (283, 289, 992, 988), (279, 283, 285, 281), (283, 279, 287, 289), (284, 280, 291, 293), (290, 289, 287, 288), (280, 284, 290, 288), (284, 286, 991, 989), (279, 280, 288, 287), (293, 291, 295, 297), (280, 282, 292, 291), (282, 286, 294, 292), (286, 284, 293, 294), (297, 295, 296, 298), (291, 292, 296, 295), (292, 294, 298, 296), (294, 293, 297, 298), (302, 304, 309, 308), (306, 305, 299, 300), (304, 303, 784, 785), (305, 782, 784, 303), (300, 299, 301, 302), (299, 305, 303, 301), (302, 301, 303, 304), (783, 782, 305, 306), (783, 306, 304, 785), (317, 318, 818, 819), (304, 306, 310, 309), (306, 300, 307, 310), (300, 302, 308, 307), (314, 311, 315, 318), (307, 308, 312, 311), (310, 307, 311, 314), (308, 309, 313, 312), (316, 317, 321, 320), (312, 313, 317, 316), (313, 314, 318, 317), (311, 312, 316, 315), (321, 322, 326, 325), (310, 314, 816, 814), (315, 316, 320, 319), (318, 315, 319, 322), (326, 323, 327, 330), (319, 320, 324, 323), (322, 319, 323, 326), (320, 321, 325, 324), (330, 327, 328, 329), (324, 325, 329, 328), (329, 325, 823, 825), (323, 324, 328, 327), (330, 329, 825, 824), (313, 309, 815, 817), (318, 322, 820, 818), (309, 310, 814, 815), (322, 321, 821, 820), (326, 330, 824, 822), (314, 313, 817, 816), (321, 317, 819, 821), (325, 326, 822, 823), (331, 342, 333, 332), (338, 339, 337, 336), (336, 337, 335, 334), (338, 336, 334, 340), (339, 333, 342, 341), (337, 339, 341, 335), (332, 338, 340, 331), (332, 333, 339, 338), (331, 340, 347, 343), (334, 335, 346, 345), (346, 348, 354, 352), (344, 343, 349, 350), (340, 334, 345, 347), (342, 331, 343, 344), (335, 341, 348, 346), (341, 342, 344, 348), (353, 354, 350, 349), (351, 352, 354, 353), (348, 344, 350, 354), (345, 346, 352, 351), (343, 347, 353, 349), (347, 345, 351, 353), (356, 357, 358, 359, 360, 355), (365, 364, 370, 371), (355, 360, 366, 361), (359, 358, 364, 365), (357, 356, 362, 363), (360, 359, 365, 366), (358, 357, 363, 364), (356, 355, 361, 362), (370, 369, 375, 376), (363, 362, 368, 369), (366, 365, 371, 372), (364, 363, 369, 370), (362, 361, 367, 368), (361, 366, 372, 367), (374, 373, 378, 377, 376, 375), (368, 367, 373, 374), (367, 372, 378, 373), (371, 370, 376, 377), (369, 368, 374, 375), (372, 371, 377, 378), (385, 379, 380, 386), (383, 381, 382, 384), (381, 387, 388, 382), (383, 389, 387, 381), (384, 390, 386, 380), (382, 388, 390, 384), (379, 385, 389, 383), (379, 383, 384, 380), (385, 391, 395, 389), (387, 393, 394, 388), (394, 400, 402, 396), (392, 398, 397, 391), (389, 395, 393, 387), (386, 392, 391, 385), (388, 394, 396, 390), (390, 396, 392, 386), (401, 397, 398, 402), (399, 401, 402, 400), (396, 402, 398, 392), (393, 399, 400, 394), (391, 397, 401, 395), (395, 401, 399, 393), (404, 403, 408, 407, 406, 405), (413, 419, 418, 412), (403, 409, 414, 408), (407, 413, 412, 406), (405, 411, 410, 404), (408, 414, 413, 407), (406, 412, 411, 405), (404, 410, 409, 403), (418, 424, 423, 417), (411, 417, 416, 410), (414, 420, 419, 413), (412, 418, 417, 411), (410, 416, 415, 409), (409, 415, 420, 414), (422, 423, 424, 425, 426, 421), (416, 422, 421, 415), (415, 421, 426, 420), (419, 425, 424, 418), (417, 423, 422, 416), (420, 426, 425, 419), (566, 427, 442, 574), (429, 445, 447, 433), (692, 454, 436, 686), (448, 437, 439, 441), (575, 443, 440, 568), (688, 438, 454, 692), (454, 456, 435, 436), (566, 570, 432, 427), (434, 428, 436, 435), (438, 442, 456, 454), (428, 687, 686, 436), (445, 691, 690, 447), (455, 453, 434, 435), (568, 440, 689, 715), (570, 571, 683, 432), (444, 442, 438, 431), (446, 443, 442, 444), (431, 438, 688, 684), (430, 440, 443, 446), (685, 689, 440, 430), (448, 574, 442, 437), (439, 443, 575, 441), (437, 442, 443, 439), (441, 575, 574, 448), (429, 444, 431, 445), (433, 446, 444, 429), (445, 431, 684, 691), (447, 430, 446, 433), (690, 685, 430, 447), (442, 427, 452, 451), (450, 442, 451), (449, 456, 442, 450), (455, 435, 457), (435, 456, 449, 457), (455, 463, 462, 453), (449, 458, 464, 457), (457, 464, 463, 455), (451, 460, 459, 450), (452, 461, 460, 451), (450, 459, 458, 449), (432, 683, 693, 461), (452, 427, 432, 461), (687, 428, 462, 694), (428, 434, 453, 462), (465, 466, 468, 467), (467, 468, 470, 469), (469, 470, 472, 471), (471, 472, 474, 473), (473, 474, 476, 475), (475, 476, 478, 477), (477, 478, 480, 479), (479, 480, 482, 481), (481, 482, 484, 483), (483, 484, 486, 485), (468, 503, 501, 470), (485, 486, 488, 487), (487, 488, 466, 465), (473, 493, 492, 471), (486, 505, 504, 488), (465, 489, 500, 487), (467, 490, 489, 465), (471, 492, 491, 469), (487, 500, 499, 485), (469, 491, 490, 467), (485, 499, 498, 483), (483, 498, 497, 481), (481, 497, 496, 479), (479, 496, 495, 477), (477, 495, 494, 475), (475, 494, 493, 473), (493, 517, 516, 492), (478, 509, 508, 480), (482, 507, 506, 484), (472, 512, 511, 474), (470, 501, 512, 472), (480, 508, 507, 482), (484, 506, 505, 486), (474, 511, 510, 476), (466, 502, 503, 468), (508, 697, 696, 507), (476, 510, 509, 478), (488, 504, 502, 466), (520, 532, 531, 519), (500, 524, 523, 499), (490, 514, 513, 489), (497, 521, 520, 496), (494, 518, 517, 493), (489, 513, 524, 500), (491, 515, 514, 490), (498, 522, 521, 497), (495, 519, 518, 494), (492, 516, 515, 491), (499, 523, 522, 498), (496, 520, 519, 495), (532, 544, 543, 531), (517, 529, 528, 516), (524, 536, 535, 523), (514, 526, 525, 513), (521, 533, 532, 520), (518, 530, 529, 517), (513, 525, 536, 524), (515, 527, 526, 514), (522, 534, 533, 521), (519, 531, 530, 518), (516, 528, 527, 515), (523, 535, 534, 522), (537, 538, 539, 540, 541, 542, 543, 544, 545, 546, 547, 548), (529, 541, 540, 528), (536, 548, 547, 535), (526, 538, 537, 525), (533, 545, 544, 532), (530, 542, 541, 529), (525, 537, 548, 536), (527, 539, 538, 526), (534, 546, 545, 533), (531, 543, 542, 530), (528, 540, 539, 527), (535, 547, 546, 534), (507, 696, 695, 506), (510, 702, 698, 509), (511, 703, 702, 510), (504, 699, 701, 502), (509, 698, 697, 508), (512, 704, 703, 511), (503, 706, 705, 501), (501, 705, 704, 512), (505, 700, 699, 504), (506, 695, 700, 505), (502, 701, 706, 503), (458, 459, 549), (460, 550, 549, 459), (464, 458, 549), (463, 464, 549, 550), (551, 550, 460, 461), (462, 463, 550, 551), (707, 551, 461, 693), (694, 462, 551, 707), (566, 574, 572, 552), (554, 558, 579, 577), (718, 711, 561, 585), (567, 569, 564, 562), (575, 568, 565, 573), (713, 718, 585, 563), (585, 561, 560, 587), (566, 552, 557, 570), (559, 560, 561, 553), (563, 585, 587, 572), (553, 561, 711, 712), (577, 579, 716, 717), (586, 560, 559, 584), (568, 715, 714, 565), (570, 557, 708, 571), (576, 556, 563, 572), (578, 576, 572, 573), (556, 709, 713, 563), (555, 578, 573, 565), (710, 555, 565, 714), (567, 562, 572, 574), (564, 569, 575, 573), (562, 564, 573, 572), (569, 567, 574, 575), (554, 577, 556, 576), (558, 554, 576, 578), (577, 717, 709, 556), (579, 558, 578, 555), (716, 579, 555, 710), (572, 582, 583, 552), (581, 582, 572), (580, 581, 572, 587), (586, 588, 560), (560, 588, 580, 587), (586, 584, 593, 594), (580, 588, 595, 589), (588, 586, 594, 595), (582, 581, 590, 591), (583, 582, 591, 592), (581, 580, 589, 590), (557, 592, 719, 708), (583, 592, 557, 552), (712, 720, 593, 553), (553, 593, 584, 559), (596, 598, 599, 597), (598, 600, 601, 599), (600, 602, 603, 601), (602, 604, 605, 603), (604, 606, 607, 605), (606, 608, 609, 607), (608, 610, 611, 609), (610, 612, 613, 611), (612, 614, 615, 613), (614, 616, 617, 615), (599, 601, 632, 634), (616, 618, 619, 617), (618, 596, 597, 619), (604, 602, 623, 624), (617, 619, 635, 636), (596, 618, 631, 620), (598, 596, 620, 621), (602, 600, 622, 623), (618, 616, 630, 631), (600, 598, 621, 622), (616, 614, 629, 630), (614, 612, 628, 629), (612, 610, 627, 628), (610, 608, 626, 627), (608, 606, 625, 626), (606, 604, 624, 625), (624, 623, 647, 648), (609, 611, 639, 640), (613, 615, 637, 638), (603, 605, 642, 643), (601, 603, 643, 632), (611, 613, 638, 639), (615, 617, 636, 637), (605, 607, 641, 642), (597, 599, 634, 633), (639, 638, 722, 723), (607, 609, 640, 641), (619, 597, 633, 635), (651, 650, 662, 663), (631, 630, 654, 655), (621, 620, 644, 645), (628, 627, 651, 652), (625, 624, 648, 649), (620, 631, 655, 644), (622, 621, 645, 646), (629, 628, 652, 653), (626, 625, 649, 650), (623, 622, 646, 647), (630, 629, 653, 654), (627, 626, 650, 651), (663, 662, 674, 675), (648, 647, 659, 660), (655, 654, 666, 667), (645, 644, 656, 657), (652, 651, 663, 664), (649, 648, 660, 661), (644, 655, 667, 656), (646, 645, 657, 658), (653, 652, 664, 665), (650, 649, 661, 662), (647, 646, 658, 659), (654, 653, 665, 666), (668, 679, 678, 677, 676, 675, 674, 673, 672, 671, 670, 669), (660, 659, 671, 672), (667, 666, 678, 679), (657, 656, 668, 669), (664, 663, 675, 676), (661, 660, 672, 673), (656, 667, 679, 668), (658, 657, 669, 670), (665, 664, 676, 677), (662, 661, 673, 674), (659, 658, 670, 671), (666, 665, 677, 678), (638, 637, 721, 722), (641, 640, 724, 728), (642, 641, 728, 729), (635, 633, 727, 725), (640, 639, 723, 724), (643, 642, 729, 730), (634, 632, 731, 732), (632, 643, 730, 731), (636, 635, 725, 726), (637, 636, 726, 721), (633, 634, 732, 727), (589, 680, 590), (591, 590, 680, 681), (595, 680, 589), (594, 681, 680, 595), (682, 592, 591, 681), (593, 682, 681, 594), (733, 719, 592, 682), (720, 733, 682, 593), (706, 701, 699, 700, 695, 696, 697, 698, 702, 703, 704, 705), (732, 731, 730, 729, 728, 724, 723, 722, 721, 726, 725, 727), (737, 741, 740, 736), (735, 737, 736, 734), (741, 739, 738, 740), (734, 736, 740, 738), (738, 744, 742, 734), (739, 741, 737, 735), (745, 743, 742, 744), (735, 743, 745, 739), (739, 745, 744, 738), (734, 742, 743, 735), (749, 753, 752, 748), (747, 749, 748, 746), (753, 751, 750, 752), (746, 748, 752, 750), (750, 756, 754, 746), (751, 753, 749, 747), (757, 755, 754, 756), (747, 755, 757, 751), (751, 757, 756, 750), (746, 754, 755, 747), (761, 765, 764, 760), (759, 761, 760, 758), (768, 762, 982, 986), (758, 760, 764, 762), (762, 768, 766, 758), (763, 772, 770, 759), (769, 767, 766, 768), (759, 767, 769, 763), (765, 763, 983, 985), (758, 766, 767, 759), (772, 776, 774, 770), (759, 770, 771, 761), (761, 771, 773, 765), (765, 773, 772, 763), (776, 777, 775, 774), (770, 774, 775, 771), (771, 775, 777, 773), (773, 777, 776, 772), (781, 791, 792, 787), (789, 779, 778, 788), (787, 785, 784, 786), (788, 786, 784, 782), (779, 781, 780, 778), (778, 780, 786, 788), (781, 787, 786, 780), (783, 789, 788, 782), (783, 785, 787, 789), (800, 819, 818, 801), (787, 792, 793, 789), (789, 793, 790, 779), (779, 790, 791, 781), (797, 801, 798, 794), (790, 794, 795, 791), (793, 797, 794, 790), (791, 795, 796, 792), (799, 803, 804, 800), (795, 799, 800, 796), (796, 800, 801, 797), (794, 798, 799, 795), (804, 808, 809, 805), (793, 814, 816, 797), (798, 802, 803, 799), (801, 805, 802, 798), (809, 813, 810, 806), (802, 806, 807, 803), (805, 809, 806, 802), (803, 807, 808, 804), (813, 812, 811, 810), (807, 811, 812, 808), (812, 825, 823, 808), (806, 810, 811, 807), (813, 824, 825, 812), (796, 817, 815, 792), (801, 818, 820, 805), (792, 815, 814, 793), (805, 820, 821, 804), (809, 822, 824, 813), (797, 816, 817, 796), (804, 821, 819, 800), (808, 823, 822, 809), (826, 828, 829, 827), (834, 832, 833, 835), (832, 830, 831, 833), (834, 836, 830, 832), (835, 837, 827, 829), (833, 831, 837, 835), (828, 826, 836, 834), (828, 834, 835, 829), (826, 838, 842, 836), (830, 840, 841, 831), (841, 847, 849, 843), (839, 845, 844, 838), (836, 842, 840, 830), (827, 839, 838, 826), (831, 841, 843, 837), (837, 843, 839, 827), (848, 844, 845, 849), (846, 848, 849, 847), (843, 849, 845, 839), (840, 846, 847, 841), (838, 844, 848, 842), (842, 848, 846, 840), (851, 850, 855, 854, 853, 852), (860, 866, 865, 859), (850, 856, 861, 855), (854, 860, 859, 853), (852, 858, 857, 851), (855, 861, 860, 854), (853, 859, 858, 852), (851, 857, 856, 850), (865, 871, 870, 864), (858, 864, 863, 857), (861, 867, 866, 860), (859, 865, 864, 858), (857, 863, 862, 856), (856, 862, 867, 861), (869, 870, 871, 872, 873, 868), (863, 869, 868, 862), (862, 868, 873, 867), (866, 872, 871, 865), (864, 870, 869, 863), (867, 873, 872, 866), (874, 884, 876, 875), (881, 882, 880, 879), (879, 880, 878, 877), (881, 879, 877, 885), (882, 876, 884, 883), (880, 882, 883, 878), (875, 881, 885, 874), (875, 876, 882, 881), (874, 885, 890, 886), (877, 878, 889, 888), (889, 891, 897, 895), (887, 886, 892, 893), (885, 877, 888, 890), (884, 874, 886, 887), (878, 883, 891, 889), (883, 884, 887, 891), (896, 897, 893, 892), (894, 895, 897, 896), (891, 887, 893, 897), (888, 889, 895, 894), (886, 890, 896, 892), (890, 888, 894, 896), (899, 900, 901, 902, 903, 898), (908, 907, 913, 914), (898, 903, 909, 904), (902, 901, 907, 908), (900, 899, 905, 906), (903, 902, 908, 909), (901, 900, 906, 907), (899, 898, 904, 905), (913, 912, 918, 919), (906, 905, 911, 912), (909, 908, 914, 915), (907, 906, 912, 913), (905, 904, 910, 911), (904, 909, 915, 910), (917, 916, 921, 920, 919, 918), (911, 910, 916, 917), (910, 915, 921, 916), (914, 913, 919, 920), (912, 911, 917, 918), (915, 914, 920, 921), (922, 923, 925, 924), (924, 925, 929, 928), (928, 929, 927, 926), (926, 927, 923, 922), (924, 928, 926, 922), (937, 943, 942, 932), (933, 931, 930, 932), (942, 943, 944, 945), (923, 927, 932, 930), (929, 925, 931, 933), (934, 935, 936, 937), (929, 935, 934, 927), (933, 936, 935, 929), (927, 934, 937, 932), (938, 939, 940, 941), (923, 939, 938, 925), (930, 940, 939, 923), (925, 938, 941, 931), (936, 944, 943, 937), (933, 945, 944, 936), (932, 942, 945, 933), (946, 947, 948, 949), (941, 947, 946, 931), (940, 948, 947, 941), (930, 949, 948, 940), (931, 946, 949, 930), (961, 959, 965, 966), (952, 953, 955, 954), (959, 957, 964, 965), (954, 955, 957, 956), (955, 953, 951, 950), (956, 957, 959, 958), (953, 963, 967, 951), (958, 959, 961, 960), (963, 961, 966, 967), (957, 955, 950, 964), (960, 961, 963, 962), (962, 963, 953, 952), (952, 954, 956, 958, 960, 962), (966, 965, 971, 972), (967, 966, 972, 973), (965, 964, 970, 971), (964, 950, 968, 970), (950, 951, 969, 968), (951, 967, 973, 969), (974, 975, 977, 976), (976, 977, 981, 980), (980, 981, 979, 978), (978, 979, 975, 974), (976, 980, 978, 974), (981, 977, 975, 979), (957, 955, 953, 963, 961, 959), (985, 983, 982, 984), (983, 987, 986, 982), (762, 764, 984, 982), (769, 768, 986, 987), (763, 769, 987, 983), (764, 765, 985, 984), (991, 990, 988, 989), (989, 988, 992, 993), (285, 283, 988, 990), (289, 290, 993, 992), (290, 284, 989, 993), (286, 285, 990, 991), (999, 995, 997, 1001), (999, 998, 994, 995), (1001, 1000, 998, 999), (997, 996, 1000, 1001), (994, 998, 1000, 996), (995, 994, 996, 997)])
me_cube_001.polygons.foreach_set('material_index', [0, 1, 0, 1, 0, 0, 0, 0, 0, 0, 0, 1, 0, 0, 0, 0, 0, 0, 0, 0, 0, 0, 0, 0, 0, 0, 0, 0, 0, 0, 0, 0, 0, 0, 0, 0, 0, 0, 0, 0, 0, 0, 0, 0, 2, 2, 2, 2, 2, 2, 2, 2, 2, 2, 2, 2, 2, 2, 2, 2, 2, 2, 2, 2, 2, 2, 2, 2, 2, 2, 2, 2, 2, 2, 2, 2, 2, 2, 2, 3, 2, 2, 2, 2, 2, 2, 2, 2, 2, 2, 2, 2, 2, 2, 3, 2, 2, 2, 2, 2, 2, 2, 2, 2, 2, 2, 3, 3, 3, 3, 3, 3, 3, 3, 3, 3, 3, 3, 3, 2, 2, 3, 3, 2, 2, 2, 3, 3, 2, 0, 0, 0, 0, 0, 0, 0, 0, 0, 1, 0, 1, 0, 0, 0, 0, 0, 0, 0, 1, 0, 0, 0, 0, 0, 0, 0, 0, 0, 0, 0, 0, 0, 0, 0, 0, 0, 0, 0, 0, 0, 0, 0, 0, 0, 0, 0, 0, 0, 0, 0, 0, 2, 2, 2, 2, 2, 2, 2, 2, 2, 2, 2, 2, 2, 2, 2, 2, 2, 2, 2, 2, 2, 2, 2, 2, 2, 2, 2, 2, 2, 2, 2, 2, 2, 2, 2, 3, 2, 2, 2, 2, 2, 2, 2, 2, 2, 2, 2, 2, 2, 2, 3, 2, 2, 2, 2, 2, 2, 2, 2, 2, 2, 2, 3, 3, 3, 3, 3, 3, 3, 3, 3, 3, 3, 3, 3, 2, 2, 3, 3, 2, 2, 2, 3, 3, 2, 0, 0, 0, 0, 0, 0, 0, 0, 2, 2, 0, 2, 2, 2, 2, 2, 0, 2, 2, 2, 0, 2, 2, 2, 2, 2, 0, 2, 2, 2, 2, 2, 2, 2, 2, 2, 2, 2, 2, 2, 2, 2, 0, 2, 2, 2, 3, 3, 3, 3, 3, 3, 3, 3, 3, 3, 3, 3, 3, 3, 3, 3, 3, 3, 3, 3, 3, 3, 3, 3, 3, 3, 3, 3, 3, 3, 3, 3, 3, 3, 3, 3, 3, 3, 3, 3, 3, 3, 2, 0, 2, 2, 2, 2, 2, 0, 2, 2, 4, 4, 2, 2, 2, 2, 4, 4, 4, 4, 4, 4, 0, 2, 2, 2, 2, 2, 2, 2, 5, 2, 2, 2, 2, 2, 5, 5, 5, 5, 5, 5, 2, 0, 2, 2, 2, 2, 2, 0, 2, 2, 4, 4, 2, 2, 2, 2, 4, 4, 4, 4, 4, 4, 0, 2, 2, 2, 2, 2, 2, 2, 5, 2, 2, 2, 2, 2, 5, 5, 5, 5, 5, 5, 0, 1, 0, 1, 0, 0, 0, 0, 0, 0, 0, 1, 0, 0, 0, 0, 0, 0, 0, 0, 0, 0, 0, 0, 0, 0, 0, 0, 0, 0, 0, 0, 0, 0, 0, 0, 0, 0, 0, 0, 0, 0, 0, 0, 2, 2, 2, 2, 2, 2, 2, 2, 2, 2, 2, 2, 2, 2, 2, 2, 2, 2, 2, 2, 2, 2, 2, 2, 2, 2, 2, 2, 2, 2, 2, 2, 2, 2, 2, 3, 2, 2, 2, 2, 2, 2, 2, 2, 2, 2, 2, 2, 2, 2, 3, 2, 2, 2, 2, 2, 2, 2, 2, 2, 2, 2, 3, 3, 3, 3, 3, 3, 3, 3, 3, 3, 3, 3, 3, 2, 2, 3, 3, 2, 2, 2, 3, 3, 2, 0, 0, 0, 0, 0, 0, 0, 0, 0, 1, 0, 1, 0, 0, 0, 0, 0, 0, 0, 1, 0, 0, 0, 0, 0, 0, 0, 0, 0, 0, 0, 0, 0, 0, 0, 0, 0, 0, 0, 0, 0, 0, 0, 0, 0, 0, 0, 0, 0, 0, 0, 0, 2, 2, 2, 2, 2, 2, 2, 2, 2, 2, 2, 2, 2, 2, 2, 2, 2, 2, 2, 2, 2, 2, 2, 2, 2, 2, 2, 2, 2, 2, 2, 2, 2, 2, 2, 3, 2, 2, 2, 2, 2, 2, 2, 2, 2, 2, 2, 2, 2, 2, 3, 2, 2, 2, 2, 2, 2, 2, 2, 2, 2, 2, 3, 3, 3, 3, 3, 3, 3, 3, 3, 3, 3, 3, 3, 2, 2, 3, 3, 2, 2, 2, 3, 3, 2, 0, 0, 0, 0, 0, 0, 0, 0, 2, 2, 2, 2, 0, 2, 2, 2, 2, 2, 0, 2, 2, 2, 0, 2, 2, 2, 2, 2, 0, 2, 2, 2, 2, 2, 2, 2, 2, 2, 2, 2, 2, 2, 2, 2, 0, 2, 2, 2, 3, 3, 3, 3, 3, 3, 3, 3, 3, 3, 3, 3, 3, 3, 3, 3, 3, 3, 3, 3, 3, 3, 3, 3, 3, 3, 3, 3, 3, 3, 3, 3, 3, 3, 3, 3, 3, 3, 3, 3, 3, 3, 2, 0, 2, 2, 2, 2, 2, 0, 2, 2, 4, 4, 2, 2, 2, 2, 4, 4, 4, 4, 4, 4, 0, 2, 2, 2, 2, 2, 2, 2, 5, 2, 2, 2, 2, 2, 5, 5, 5, 5, 5, 5, 2, 0, 2, 2, 2, 2, 2, 0, 2, 2, 4, 4, 2, 2, 2, 2, 4, 4, 4, 4, 4, 4, 0, 2, 2, 2, 2, 2, 2, 2, 5, 2, 2, 2, 2, 2, 5, 5, 5, 5, 5, 5, 3, 3, 3, 3, 3, 3, 3, 3, 3, 3, 3, 3, 3, 3, 3, 3, 3, 3, 3, 3, 3, 3, 3, 3, 3, 3, 3, 3, 3, 3, 3, 3, 3, 3, 3, 3, 3, 3, 3, 3, 3, 3, 3, 3, 3, 6, 6, 6, 6, 6, 6, 3, 1, 1, 2, 2, 2, 2, 1, 1, 2, 2, 2, 2, 6, 6, 6, 6, 6, 6])
me_cube_001.materials.append(mat_black_car)
me_cube_001.materials.append(mat_glass)
me_cube_001.materials.append(mat_black)
me_cube_001.materials.append(mat_metal)
me_cube_001.materials.append(mat_light_top)
me_cube_001.materials.append(mat_light_bottom)
me_cube_001.materials.append(mat_white_car)
me_cube_001.use_remesh_preserve_volume = False
me_cube_001.use_remesh_preserve_attributes = False
me_cube_001.use_mirror_vertex_groups = False
me_cube_001.update()

# ---- objects
ob_car_red = bpy.data.objects.new('Car_red', me_cube_001)

# ---- transforms, parenting, visibility, modifiers, constraints
ob_car_red.location = (0.01279, -0.4247, 0.01409)
ob_car_red.lock_rotations_4d = False
ob_car_red.empty_display_type = 'ARROWS'
ob_car_red.lineart.crease_threshold = 0.0

# ---- collection membership
col_collection_1.objects.link(ob_car_red)

# ---- scene / render settings (as saved in the file)
scene.frame_start = 1; scene.frame_end = 250; scene.frame_set(1)
scene.render.engine = 'BLENDER_EEVEE_NEXT'
scene.render.resolution_percentage = 50
scene.render.dither_intensity = 0.0
scene.cycles.use_denoising = False
scene.cycles.samples = 128
scene.cycles.sampling_pattern = 'TABULATED_SOBOL'
scene.cycles.light_sampling_threshold = 0.0
scene.cycles.use_adaptive_sampling = False
scene.cycles.use_light_tree = False
scene.cycles.blur_glossy = 0.0
scene.cycles.sample_clamp_indirect = 0.0
scene.view_settings.view_transform = 'Standard'
bpy.context.view_layer.update()

# ---- added for rendering (the .blend has no active camera and no usable light): camera, sun
cam_auto = bpy.data.cameras.new('AutoCamera')
cam_auto.lens = 50.0
cam_auto.sensor_width = 36.0
cam_auto.clip_end = 1000.0
ob_auto_camera = bpy.data.objects.new('AutoCamera', cam_auto)
scene.collection.objects.link(ob_auto_camera)
ob_auto_camera.location = (8.51608, -10.3435, 7.49529)
ob_auto_camera.rotation_euler = (1.09748, -7.21219e-08, 0.694738)
scene.camera = ob_auto_camera
light_auto_sun = bpy.data.lights.new('AutoSun', 'SUN')
light_auto_sun.energy = 3.0
light_auto_sun.angle = 0.0523599
ob_auto_sun = bpy.data.objects.new('AutoSun', light_auto_sun)
scene.collection.objects.link(ob_auto_sun)
ob_auto_sun.rotation_euler = (0.872665, 0.174533, 0.523599)
bpy.context.view_layer.update()
